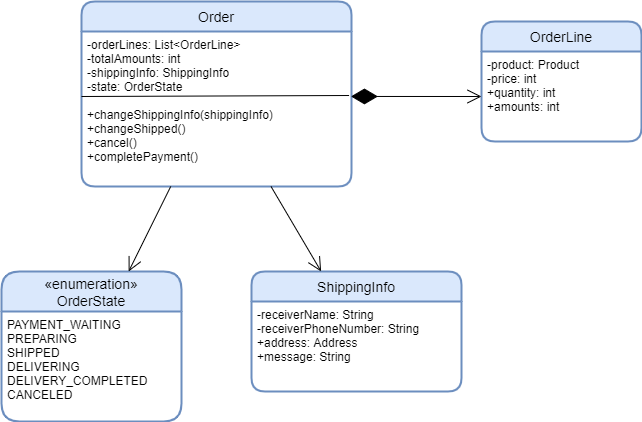

The diagram above was exported from draw.io. Its source (the exported page's mxGraphModel, read from the mxfile embedded in the PNG):
<mxGraphModel dx="870" dy="655" grid="1" gridSize="10" guides="1" tooltips="1" connect="1" arrows="1" fold="1" page="1" pageScale="1" pageWidth="827" pageHeight="1169" math="0" shadow="0">
  <root>
    <mxCell id="0" />
    <mxCell id="1" parent="0" />
    <mxCell id="AkxiIDgqM55w40idByR8-43" value="ShippingInfo" style="swimlane;childLayout=stackLayout;horizontal=1;startSize=30;horizontalStack=0;rounded=1;fontSize=14;fontStyle=0;strokeWidth=2;resizeParent=0;resizeLast=1;shadow=0;dashed=0;align=center;fillColor=#dae8fc;strokeColor=#6c8ebf;" parent="1" vertex="1">
      <mxGeometry x="290" y="430" width="210" height="120" as="geometry" />
    </mxCell>
    <mxCell id="AkxiIDgqM55w40idByR8-44" value="-receiverName: String&#10;-receiverPhoneNumber: String&#10;+address: Address&#10;+message: String" style="align=left;strokeColor=none;fillColor=none;spacingLeft=4;fontSize=12;verticalAlign=top;resizable=0;rotatable=0;part=1;" parent="AkxiIDgqM55w40idByR8-43" vertex="1">
      <mxGeometry y="30" width="210" height="90" as="geometry" />
    </mxCell>
    <mxCell id="3cwvhsTOVFGONJkA-5X1-4" value="OrderLine" style="swimlane;childLayout=stackLayout;horizontal=1;startSize=30;horizontalStack=0;rounded=1;fontSize=14;fontStyle=0;strokeWidth=2;resizeParent=0;resizeLast=1;shadow=0;dashed=0;align=center;fillColor=#dae8fc;strokeColor=#6c8ebf;" vertex="1" parent="1">
      <mxGeometry x="520" y="180" width="160" height="120" as="geometry" />
    </mxCell>
    <mxCell id="3cwvhsTOVFGONJkA-5X1-5" value="-product: Product&#10;-price: int&#10;+quantity: int&#10;+amounts: int" style="align=left;strokeColor=none;fillColor=none;spacingLeft=4;fontSize=12;verticalAlign=top;resizable=0;rotatable=0;part=1;" vertex="1" parent="3cwvhsTOVFGONJkA-5X1-4">
      <mxGeometry y="30" width="160" height="90" as="geometry" />
    </mxCell>
    <mxCell id="3cwvhsTOVFGONJkA-5X1-6" value="Order" style="swimlane;childLayout=stackLayout;horizontal=1;startSize=30;horizontalStack=0;rounded=1;fontSize=14;fontStyle=0;strokeWidth=2;resizeParent=0;resizeLast=1;shadow=0;dashed=0;align=center;fillColor=#dae8fc;strokeColor=#6c8ebf;" vertex="1" parent="1">
      <mxGeometry x="120" y="160" width="270" height="185" as="geometry" />
    </mxCell>
    <mxCell id="3cwvhsTOVFGONJkA-5X1-8" value="" style="endArrow=none;html=1;rounded=0;entryX=0.991;entryY=0.413;entryDx=0;entryDy=0;entryPerimeter=0;" edge="1" parent="3cwvhsTOVFGONJkA-5X1-6" target="3cwvhsTOVFGONJkA-5X1-7">
      <mxGeometry relative="1" as="geometry">
        <mxPoint y="95" as="sourcePoint" />
        <mxPoint x="160" y="95" as="targetPoint" />
      </mxGeometry>
    </mxCell>
    <mxCell id="3cwvhsTOVFGONJkA-5X1-7" value="-orderLines: List&lt;OrderLine&gt;&#10;-totalAmounts: int&#10;-shippingInfo: ShippingInfo&#10;-state: OrderState&#10;&#10;+changeShippingInfo(shippingInfo)&#10;+changeShipped()&#10;+cancel()&#10;+completePayment()" style="align=left;strokeColor=none;fillColor=none;spacingLeft=4;fontSize=12;verticalAlign=top;resizable=0;rotatable=0;part=1;" vertex="1" parent="3cwvhsTOVFGONJkA-5X1-6">
      <mxGeometry y="30" width="270" height="155" as="geometry" />
    </mxCell>
    <mxCell id="3cwvhsTOVFGONJkA-5X1-9" value="«enumeration»&#10;OrderState" style="swimlane;childLayout=stackLayout;horizontal=1;startSize=40;horizontalStack=0;rounded=1;fontSize=14;fontStyle=0;strokeWidth=2;resizeParent=0;resizeLast=1;shadow=0;dashed=0;align=center;fillColor=#dae8fc;strokeColor=#6c8ebf;" vertex="1" parent="1">
      <mxGeometry x="40" y="430" width="180" height="150" as="geometry" />
    </mxCell>
    <mxCell id="3cwvhsTOVFGONJkA-5X1-10" value="PAYMENT_WAITING&#10;PREPARING&#10;SHIPPED&#10;DELIVERING&#10;DELIVERY_COMPLETED&#10;CANCELED" style="align=left;strokeColor=none;fillColor=none;spacingLeft=4;fontSize=12;verticalAlign=top;resizable=0;rotatable=0;part=1;" vertex="1" parent="3cwvhsTOVFGONJkA-5X1-9">
      <mxGeometry y="40" width="180" height="110" as="geometry" />
    </mxCell>
    <mxCell id="3cwvhsTOVFGONJkA-5X1-15" value="" style="endArrow=diamondThin;endFill=1;endSize=24;html=1;entryX=0.998;entryY=0.419;entryDx=0;entryDy=0;entryPerimeter=0;exitX=0;exitY=0.5;exitDx=0;exitDy=0;startArrow=open;startFill=0;startSize=12;" edge="1" parent="1" source="3cwvhsTOVFGONJkA-5X1-5" target="3cwvhsTOVFGONJkA-5X1-7">
      <mxGeometry width="160" relative="1" as="geometry">
        <mxPoint x="510" y="360" as="sourcePoint" />
        <mxPoint x="670" y="360" as="targetPoint" />
      </mxGeometry>
    </mxCell>
    <mxCell id="3cwvhsTOVFGONJkA-5X1-16" value="" style="endArrow=open;endFill=1;endSize=12;html=1;" edge="1" parent="1" source="3cwvhsTOVFGONJkA-5X1-6" target="3cwvhsTOVFGONJkA-5X1-9">
      <mxGeometry width="160" relative="1" as="geometry">
        <mxPoint x="290" y="380" as="sourcePoint" />
        <mxPoint x="450" y="380" as="targetPoint" />
      </mxGeometry>
    </mxCell>
    <mxCell id="3cwvhsTOVFGONJkA-5X1-17" value="" style="endArrow=open;endFill=1;endSize=12;html=1;" edge="1" parent="1" source="3cwvhsTOVFGONJkA-5X1-6" target="AkxiIDgqM55w40idByR8-43">
      <mxGeometry width="160" relative="1" as="geometry">
        <mxPoint x="215.54455445544545" y="355" as="sourcePoint" />
        <mxPoint x="170.09900990099004" y="440" as="targetPoint" />
      </mxGeometry>
    </mxCell>
  </root>
</mxGraphModel>